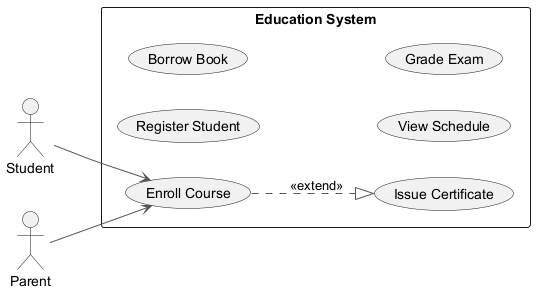

The diagram above was rendered by PlantUML. Its source (embedded in the PNG):
@startuml
skinparam backgroundColor #FFFFFF
skinparam classBackgroundColor #F3E5F5
skinparam classBorderColor #6A1B9A
skinparam ArrowColor #555555
left to right direction
actor "Student" as Student
actor "Parent" as Parent
rectangle "Education System" {
  usecase "Register Student" as UC_RegisterStudent
  usecase "Borrow Book" as UC_BorrowBook
  usecase "Issue Certificate" as UC_IssueCertificate
  usecase "Enroll Course" as UC_EnrollCourse
  usecase "View Schedule" as UC_ViewSchedule
  usecase "Grade Exam" as UC_GradeExam
}
Student --> UC_EnrollCourse
Parent --> UC_EnrollCourse
UC_EnrollCourse ..|> UC_IssueCertificate : <<extend>>
@enduml